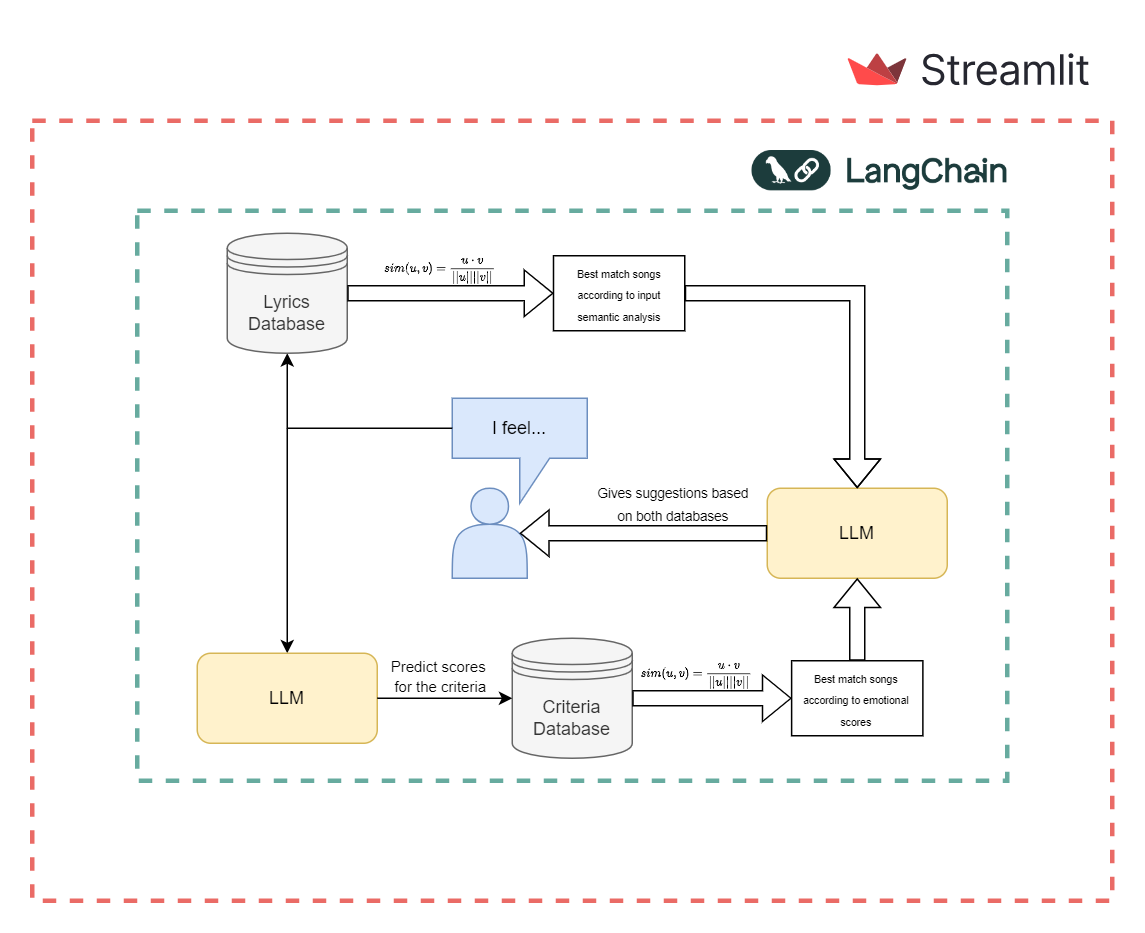

The diagram above was exported from draw.io. Its source (the exported page's mxGraphModel, read from the mxfile embedded in the PNG):
<mxGraphModel dx="1793" dy="923" grid="1" gridSize="10" guides="1" tooltips="1" connect="1" arrows="1" fold="1" page="1" pageScale="1" pageWidth="850" pageHeight="1100" background="none" math="1" shadow="0">
  <root>
    <mxCell id="0" />
    <mxCell id="1" parent="0" />
    <mxCell id="wVVPEhwTUixl8RKFktiu-1" value="" style="shape=actor;whiteSpace=wrap;html=1;fillColor=#dae8fc;strokeColor=#6c8ebf;" parent="1" vertex="1">
      <mxGeometry x="320" y="1365" width="50" height="60" as="geometry" />
    </mxCell>
    <mxCell id="nRjGRVTxuaaV0_-_Xopn-1" value="I feel..." style="shape=callout;whiteSpace=wrap;html=1;perimeter=calloutPerimeter;fillColor=#dae8fc;strokeColor=#6c8ebf;" parent="1" vertex="1">
      <mxGeometry x="320" y="1305" width="90" height="70" as="geometry" />
    </mxCell>
    <mxCell id="nRjGRVTxuaaV0_-_Xopn-2" value="" style="endArrow=none;html=1;rounded=0;exitX=0;exitY=0;exitDx=0;exitDy=20;exitPerimeter=0;endFill=0;" parent="1" source="nRjGRVTxuaaV0_-_Xopn-1" edge="1">
      <mxGeometry width="50" height="50" relative="1" as="geometry">
        <mxPoint x="460" y="1365" as="sourcePoint" />
        <mxPoint x="210" y="1325" as="targetPoint" />
      </mxGeometry>
    </mxCell>
    <mxCell id="nRjGRVTxuaaV0_-_Xopn-3" value="" style="endArrow=classic;html=1;rounded=0;entryX=0.5;entryY=0;entryDx=0;entryDy=0;" parent="1" target="nRjGRVTxuaaV0_-_Xopn-8" edge="1">
      <mxGeometry width="50" height="50" relative="1" as="geometry">
        <mxPoint x="210" y="1325" as="sourcePoint" />
        <mxPoint x="210" y="1485" as="targetPoint" />
      </mxGeometry>
    </mxCell>
    <mxCell id="nRjGRVTxuaaV0_-_Xopn-6" value="" style="endArrow=classic;html=1;rounded=0;entryX=0.5;entryY=1;entryDx=0;entryDy=0;" parent="1" target="nRjGRVTxuaaV0_-_Xopn-7" edge="1">
      <mxGeometry width="50" height="50" relative="1" as="geometry">
        <mxPoint x="210" y="1325" as="sourcePoint" />
        <mxPoint x="210" y="1175" as="targetPoint" />
      </mxGeometry>
    </mxCell>
    <mxCell id="nRjGRVTxuaaV0_-_Xopn-7" value="&lt;div&gt;Lyrics&lt;/div&gt;&lt;div&gt;Database&lt;/div&gt;" style="shape=datastore;whiteSpace=wrap;html=1;fillColor=#f5f5f5;strokeColor=#666666;fontColor=#333333;" parent="1" vertex="1">
      <mxGeometry x="170" y="1195" width="80" height="80" as="geometry" />
    </mxCell>
    <mxCell id="nRjGRVTxuaaV0_-_Xopn-8" value="LLM" style="rounded=1;whiteSpace=wrap;html=1;fillColor=#fff2cc;strokeColor=#d6b656;" parent="1" vertex="1">
      <mxGeometry x="150" y="1475" width="120" height="60" as="geometry" />
    </mxCell>
    <mxCell id="nRjGRVTxuaaV0_-_Xopn-14" value="&lt;div&gt;Criteria&lt;/div&gt;&lt;div&gt;Database&lt;/div&gt;" style="shape=datastore;whiteSpace=wrap;html=1;fillColor=#f5f5f5;strokeColor=#666666;fontColor=#333333;" parent="1" vertex="1">
      <mxGeometry x="360" y="1465" width="80" height="80" as="geometry" />
    </mxCell>
    <mxCell id="nRjGRVTxuaaV0_-_Xopn-15" value="" style="endArrow=classic;html=1;rounded=0;exitX=1;exitY=0.5;exitDx=0;exitDy=0;entryX=0;entryY=0.5;entryDx=0;entryDy=0;" parent="1" source="nRjGRVTxuaaV0_-_Xopn-8" target="nRjGRVTxuaaV0_-_Xopn-14" edge="1">
      <mxGeometry width="50" height="50" relative="1" as="geometry">
        <mxPoint x="445" y="1445" as="sourcePoint" />
        <mxPoint x="380" y="1255" as="targetPoint" />
      </mxGeometry>
    </mxCell>
    <mxCell id="nRjGRVTxuaaV0_-_Xopn-16" value="&lt;font style=&quot;font-size: 10px;&quot;&gt;Predict scores&amp;nbsp;&lt;/font&gt;&lt;div style=&quot;font-size: 10px;&quot;&gt;&lt;font style=&quot;font-size: 10px;&quot;&gt;for the criteria&lt;/font&gt;&lt;/div&gt;" style="text;html=1;align=center;verticalAlign=middle;whiteSpace=wrap;rounded=0;" parent="1" vertex="1">
      <mxGeometry x="265" y="1475" width="95" height="30" as="geometry" />
    </mxCell>
    <mxCell id="nRjGRVTxuaaV0_-_Xopn-18" value="LLM" style="rounded=1;whiteSpace=wrap;html=1;fillColor=#fff2cc;strokeColor=#d6b656;" parent="1" vertex="1">
      <mxGeometry x="530" y="1365" width="120" height="60" as="geometry" />
    </mxCell>
    <mxCell id="nRjGRVTxuaaV0_-_Xopn-19" value="" style="shape=flexArrow;endArrow=classic;html=1;rounded=0;exitX=1;exitY=0.5;exitDx=0;exitDy=0;entryX=0;entryY=0.5;entryDx=0;entryDy=0;" parent="1" source="nRjGRVTxuaaV0_-_Xopn-14" target="nRjGRVTxuaaV0_-_Xopn-27" edge="1">
      <mxGeometry width="50" height="50" relative="1" as="geometry">
        <mxPoint x="555" y="1405" as="sourcePoint" />
        <mxPoint x="530" y="1505" as="targetPoint" />
      </mxGeometry>
    </mxCell>
    <mxCell id="nRjGRVTxuaaV0_-_Xopn-20" value="" style="shape=flexArrow;endArrow=classic;html=1;rounded=0;exitX=0.5;exitY=0;exitDx=0;exitDy=0;entryX=0.5;entryY=1;entryDx=0;entryDy=0;" parent="1" source="nRjGRVTxuaaV0_-_Xopn-27" target="nRjGRVTxuaaV0_-_Xopn-18" edge="1">
      <mxGeometry width="50" height="50" relative="1" as="geometry">
        <mxPoint x="590" y="1475" as="sourcePoint" />
        <mxPoint x="430" y="1315" as="targetPoint" />
      </mxGeometry>
    </mxCell>
    <mxCell id="nRjGRVTxuaaV0_-_Xopn-21" value="&lt;font style=&quot;font-size: 7px;&quot;&gt;Best match songs according to input semantic analysis&lt;/font&gt;" style="rounded=0;whiteSpace=wrap;html=1;" parent="1" vertex="1">
      <mxGeometry x="387.5" y="1210" width="87.5" height="50" as="geometry" />
    </mxCell>
    <mxCell id="nRjGRVTxuaaV0_-_Xopn-22" value="" style="shape=flexArrow;endArrow=classic;html=1;rounded=0;exitX=1;exitY=0.5;exitDx=0;exitDy=0;entryX=0;entryY=0.5;entryDx=0;entryDy=0;" parent="1" source="nRjGRVTxuaaV0_-_Xopn-7" target="nRjGRVTxuaaV0_-_Xopn-21" edge="1">
      <mxGeometry width="50" height="50" relative="1" as="geometry">
        <mxPoint x="280" y="1265" as="sourcePoint" />
        <mxPoint x="280" y="1205" as="targetPoint" />
      </mxGeometry>
    </mxCell>
    <mxCell id="nRjGRVTxuaaV0_-_Xopn-23" value="" style="shape=flexArrow;endArrow=classic;html=1;rounded=0;exitX=1;exitY=0.5;exitDx=0;exitDy=0;entryX=0.5;entryY=0;entryDx=0;entryDy=0;" parent="1" source="nRjGRVTxuaaV0_-_Xopn-21" target="nRjGRVTxuaaV0_-_Xopn-18" edge="1">
      <mxGeometry width="50" height="50" relative="1" as="geometry">
        <mxPoint x="555" y="1205" as="sourcePoint" />
        <mxPoint x="555" y="1145" as="targetPoint" />
        <Array as="points">
          <mxPoint x="590" y="1235" />
        </Array>
      </mxGeometry>
    </mxCell>
    <mxCell id="nRjGRVTxuaaV0_-_Xopn-24" value="" style="shape=flexArrow;endArrow=classic;html=1;rounded=0;exitX=0;exitY=0.5;exitDx=0;exitDy=0;entryX=0.9;entryY=0.5;entryDx=0;entryDy=0;entryPerimeter=0;" parent="1" source="nRjGRVTxuaaV0_-_Xopn-18" target="wVVPEhwTUixl8RKFktiu-1" edge="1">
      <mxGeometry width="50" height="50" relative="1" as="geometry">
        <mxPoint x="330" y="1425" as="sourcePoint" />
        <mxPoint x="380" y="1375" as="targetPoint" />
      </mxGeometry>
    </mxCell>
    <mxCell id="nRjGRVTxuaaV0_-_Xopn-26" value="&lt;font style=&quot;font-size: 9px;&quot;&gt;Gives suggestions based on both databases&lt;/font&gt;" style="text;html=1;align=center;verticalAlign=middle;whiteSpace=wrap;rounded=0;" parent="1" vertex="1">
      <mxGeometry x="410" y="1355" width="115" height="40" as="geometry" />
    </mxCell>
    <mxCell id="nRjGRVTxuaaV0_-_Xopn-27" value="&lt;font style=&quot;font-size: 7px;&quot;&gt;Best match songs according to emotional scores&lt;/font&gt;" style="rounded=0;whiteSpace=wrap;html=1;" parent="1" vertex="1">
      <mxGeometry x="546.25" y="1480" width="87.5" height="50" as="geometry" />
    </mxCell>
    <mxCell id="nRjGRVTxuaaV0_-_Xopn-29" value="&lt;font style=&quot;font-size: 7px;&quot;&gt;$$sim(u, v) = \frac{u \cdot v}{||u||&amp;nbsp; ||v||}$$&lt;/font&gt;" style="text;align=center;verticalAlign=middle;whiteSpace=wrap;rounded=0;html=1;fontSize=7;" parent="1" vertex="1">
      <mxGeometry x="270" y="1210" width="84" height="20" as="geometry" />
    </mxCell>
    <mxCell id="nRjGRVTxuaaV0_-_Xopn-32" value="&lt;font style=&quot;font-size: 7px;&quot;&gt;$$sim(u, v) = \frac{u \cdot v}{||u||&amp;nbsp; ||v||}$$&lt;/font&gt;" style="text;align=center;verticalAlign=middle;whiteSpace=wrap;rounded=0;html=1;fontSize=7;" parent="1" vertex="1">
      <mxGeometry x="441" y="1480" width="84" height="20" as="geometry" />
    </mxCell>
    <mxCell id="OnRL35xDVRgI7UMKGvFd-1" value="" style="rounded=0;whiteSpace=wrap;html=1;fillColor=none;dashed=1;strokeColor=#67AB9F;strokeWidth=3;" vertex="1" parent="1">
      <mxGeometry x="110" y="1180" width="580" height="380" as="geometry" />
    </mxCell>
    <mxCell id="OnRL35xDVRgI7UMKGvFd-2" value="" style="rounded=0;whiteSpace=wrap;html=1;fillColor=none;dashed=1;strokeColor=#EA6B66;strokeWidth=3;" vertex="1" parent="1">
      <mxGeometry x="40" y="1120" width="720" height="520" as="geometry" />
    </mxCell>
    <mxCell id="OnRL35xDVRgI7UMKGvFd-3" value="" style="shape=image;verticalLabelPosition=bottom;labelBackgroundColor=default;verticalAlign=top;aspect=fixed;imageAspect=0;image=https://python.langchain.com/img/brand/wordmark.png;" vertex="1" parent="1">
      <mxGeometry x="520" y="1140" width="170" height="26.92" as="geometry" />
    </mxCell>
    <mxCell id="OnRL35xDVRgI7UMKGvFd-4" value="" style="shape=image;verticalLabelPosition=bottom;labelBackgroundColor=default;verticalAlign=top;aspect=fixed;imageAspect=0;image=https://streamlit.io/images/brand/streamlit-logo-secondary-colormark-darktext.svg;" vertex="1" parent="1">
      <mxGeometry x="570" y="1060" width="190" height="52.73" as="geometry" />
    </mxCell>
  </root>
</mxGraphModel>